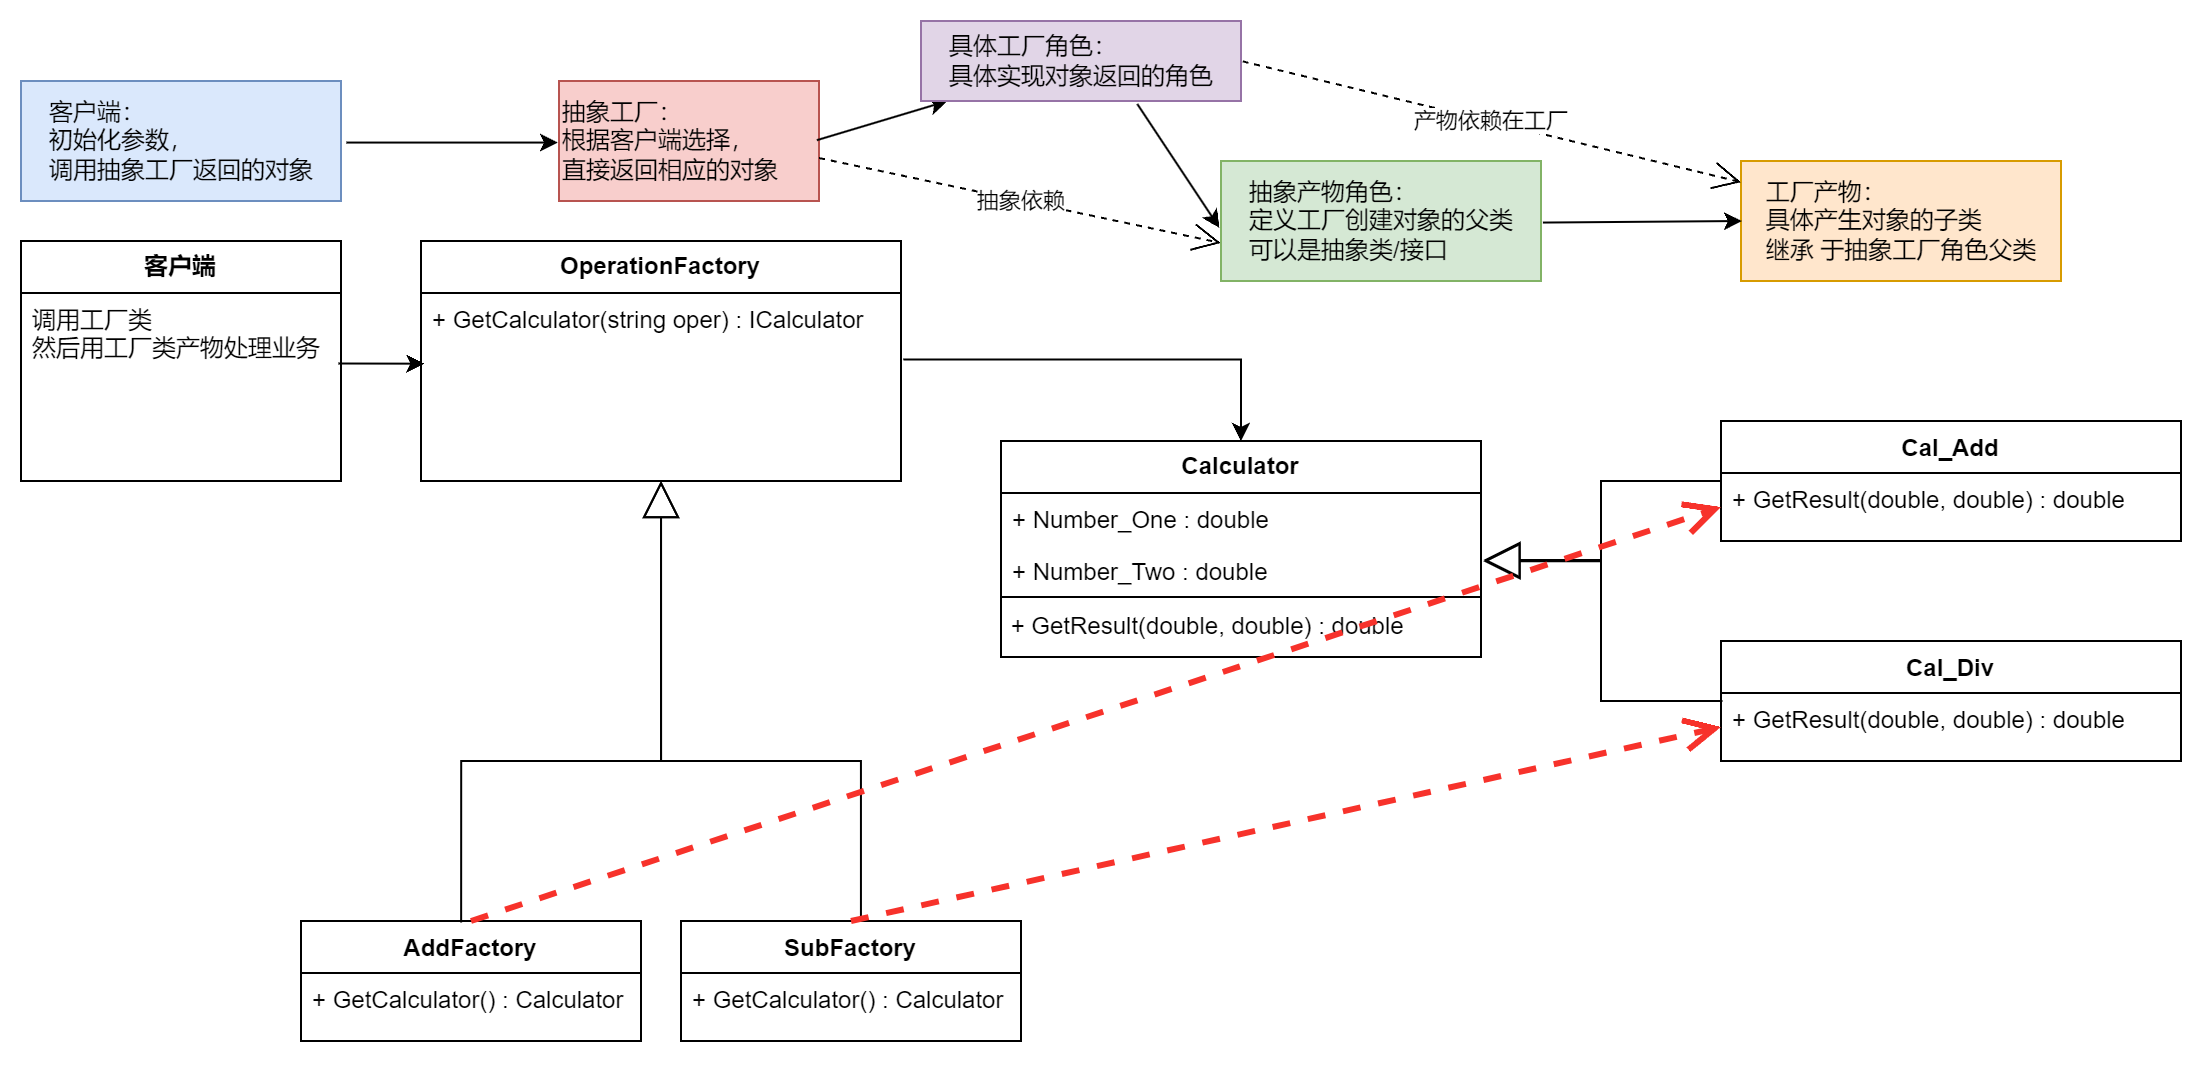

The diagram above was exported from draw.io. Its source (the exported page's mxGraphModel, read from the mxfile embedded in the PNG):
<mxGraphModel dx="1009" dy="577" grid="1" gridSize="10" guides="1" tooltips="1" connect="1" arrows="1" fold="1" page="1" pageScale="1" pageWidth="827" pageHeight="1169" math="0" shadow="0">
  <root>
    <mxCell id="0" />
    <mxCell id="1" parent="0" />
    <mxCell id="_EigGaSI2OxLrJPelVtc-2" value="&lt;b&gt;客户端&lt;/b&gt;" style="swimlane;fontStyle=0;childLayout=stackLayout;horizontal=1;startSize=26;fillColor=none;horizontalStack=0;resizeParent=1;resizeParentMax=0;resizeLast=0;collapsible=1;marginBottom=0;whiteSpace=wrap;html=1;" parent="1" vertex="1">
      <mxGeometry y="140" width="160" height="120" as="geometry" />
    </mxCell>
    <mxCell id="_EigGaSI2OxLrJPelVtc-3" value="调用工厂类&lt;br&gt;然后用工厂类产物处理业务" style="text;strokeColor=none;fillColor=none;align=left;verticalAlign=top;spacingLeft=4;spacingRight=4;overflow=hidden;rotatable=0;points=[[0,0.5],[1,0.5]];portConstraint=eastwest;whiteSpace=wrap;html=1;" parent="_EigGaSI2OxLrJPelVtc-2" vertex="1">
      <mxGeometry y="26" width="160" height="94" as="geometry" />
    </mxCell>
    <mxCell id="_EigGaSI2OxLrJPelVtc-6" value="&lt;b&gt;OperationFactory&lt;/b&gt;" style="swimlane;fontStyle=0;childLayout=stackLayout;horizontal=1;startSize=26;fillColor=none;horizontalStack=0;resizeParent=1;resizeParentMax=0;resizeLast=0;collapsible=1;marginBottom=0;whiteSpace=wrap;html=1;" parent="1" vertex="1">
      <mxGeometry x="200" y="140" width="240" height="120" as="geometry" />
    </mxCell>
    <mxCell id="_EigGaSI2OxLrJPelVtc-7" value="+ GetCalculator(string oper) : ICalculator" style="text;strokeColor=none;fillColor=none;align=left;verticalAlign=top;spacingLeft=4;spacingRight=4;overflow=hidden;rotatable=1;points=[[0,0.5],[1,0.5]];portConstraint=eastwest;whiteSpace=wrap;html=1;movable=1;resizable=1;deletable=1;editable=1;locked=0;connectable=1;" parent="_EigGaSI2OxLrJPelVtc-6" vertex="1">
      <mxGeometry y="26" width="240" height="94" as="geometry" />
    </mxCell>
    <mxCell id="_EigGaSI2OxLrJPelVtc-11" value="抽象工厂：&lt;br&gt;根据客户端选择，&lt;br&gt;直接返回相应的对象" style="text;html=1;align=left;verticalAlign=middle;resizable=0;points=[];autosize=1;strokeColor=#b85450;fillColor=#f8cecc;" parent="1" vertex="1">
      <mxGeometry x="269" y="60" width="130" height="60" as="geometry" />
    </mxCell>
    <mxCell id="_EigGaSI2OxLrJPelVtc-12" value="&lt;div style=&quot;text-align: left;&quot;&gt;&lt;span style=&quot;background-color: initial;&quot;&gt;客户端：&lt;/span&gt;&lt;/div&gt;&lt;div style=&quot;text-align: left;&quot;&gt;&lt;span style=&quot;background-color: initial;&quot;&gt;初始化参数，&lt;/span&gt;&lt;/div&gt;&lt;div style=&quot;text-align: left;&quot;&gt;&lt;span style=&quot;background-color: initial;&quot;&gt;调用抽象工厂返回的对象&lt;/span&gt;&lt;/div&gt;" style="text;html=1;align=center;verticalAlign=middle;resizable=0;points=[];autosize=1;strokeColor=#6c8ebf;fillColor=#dae8fc;" parent="1" vertex="1">
      <mxGeometry y="60" width="160" height="60" as="geometry" />
    </mxCell>
    <mxCell id="_EigGaSI2OxLrJPelVtc-13" value="" style="edgeStyle=none;orthogonalLoop=1;jettySize=auto;html=1;rounded=0;entryX=-0.004;entryY=0.513;entryDx=0;entryDy=0;entryPerimeter=0;exitX=1.017;exitY=0.513;exitDx=0;exitDy=0;exitPerimeter=0;" parent="1" edge="1" target="_EigGaSI2OxLrJPelVtc-11" source="_EigGaSI2OxLrJPelVtc-12">
      <mxGeometry width="100" relative="1" as="geometry">
        <mxPoint x="160" y="70.12733446519519" as="sourcePoint" />
        <mxPoint x="268.48" y="70.30000000000007" as="targetPoint" />
        <Array as="points" />
      </mxGeometry>
    </mxCell>
    <mxCell id="_EigGaSI2OxLrJPelVtc-19" value="&lt;b style=&quot;border-color: var(--border-color);&quot;&gt;Calculator&lt;/b&gt;" style="swimlane;fontStyle=0;childLayout=stackLayout;horizontal=1;startSize=26;fillColor=none;horizontalStack=0;resizeParent=1;resizeParentMax=0;resizeLast=0;collapsible=1;marginBottom=0;whiteSpace=wrap;html=1;" parent="1" vertex="1">
      <mxGeometry x="490" y="240" width="240" height="108" as="geometry" />
    </mxCell>
    <mxCell id="_EigGaSI2OxLrJPelVtc-20" value="+ Number_One : double" style="text;strokeColor=none;fillColor=none;align=left;verticalAlign=top;spacingLeft=4;spacingRight=4;overflow=hidden;rotatable=0;points=[[0,0.5],[1,0.5]];portConstraint=eastwest;whiteSpace=wrap;html=1;" parent="_EigGaSI2OxLrJPelVtc-19" vertex="1">
      <mxGeometry y="26" width="240" height="26" as="geometry" />
    </mxCell>
    <mxCell id="_EigGaSI2OxLrJPelVtc-21" value="+ Number_Two : double" style="text;strokeColor=none;fillColor=none;align=left;verticalAlign=top;spacingLeft=4;spacingRight=4;overflow=hidden;rotatable=0;points=[[0,0.5],[1,0.5]];portConstraint=eastwest;whiteSpace=wrap;html=1;" parent="_EigGaSI2OxLrJPelVtc-19" vertex="1">
      <mxGeometry y="52" width="240" height="26" as="geometry" />
    </mxCell>
    <mxCell id="_EigGaSI2OxLrJPelVtc-27" value="&amp;nbsp;+ GetResult(double, double) : double" style="text;html=1;align=left;verticalAlign=middle;resizable=0;points=[];autosize=1;strokeColor=default;fillColor=none;" parent="_EigGaSI2OxLrJPelVtc-19" vertex="1">
      <mxGeometry y="78" width="240" height="30" as="geometry" />
    </mxCell>
    <mxCell id="_EigGaSI2OxLrJPelVtc-30" value="Cal_Add" style="swimlane;fontStyle=1;align=center;verticalAlign=top;childLayout=stackLayout;horizontal=1;startSize=26;horizontalStack=0;resizeParent=1;resizeParentMax=0;resizeLast=0;collapsible=1;marginBottom=0;whiteSpace=wrap;html=1;" parent="1" vertex="1">
      <mxGeometry x="850" y="230" width="230" height="60" as="geometry" />
    </mxCell>
    <mxCell id="_EigGaSI2OxLrJPelVtc-33" value="+ GetResult(double, double) : double" style="text;strokeColor=none;fillColor=none;align=left;verticalAlign=top;spacingLeft=4;spacingRight=4;overflow=hidden;rotatable=0;points=[[0,0.5],[1,0.5]];portConstraint=eastwest;whiteSpace=wrap;html=1;" parent="_EigGaSI2OxLrJPelVtc-30" vertex="1">
      <mxGeometry y="26" width="230" height="34" as="geometry" />
    </mxCell>
    <mxCell id="_EigGaSI2OxLrJPelVtc-39" value="Cal_Div" style="swimlane;fontStyle=1;align=center;verticalAlign=top;childLayout=stackLayout;horizontal=1;startSize=26;horizontalStack=0;resizeParent=1;resizeParentMax=0;resizeLast=0;collapsible=1;marginBottom=0;whiteSpace=wrap;html=1;" parent="1" vertex="1">
      <mxGeometry x="850" y="340" width="230" height="60" as="geometry" />
    </mxCell>
    <mxCell id="_EigGaSI2OxLrJPelVtc-40" value="+ GetResult(double, double) : double" style="text;strokeColor=none;fillColor=none;align=left;verticalAlign=top;spacingLeft=4;spacingRight=4;overflow=hidden;rotatable=0;points=[[0,0.5],[1,0.5]];portConstraint=eastwest;whiteSpace=wrap;html=1;" parent="_EigGaSI2OxLrJPelVtc-39" vertex="1">
      <mxGeometry y="26" width="230" height="34" as="geometry" />
    </mxCell>
    <mxCell id="_EigGaSI2OxLrJPelVtc-42" value="" style="endArrow=block;endSize=16;endFill=0;html=1;rounded=0;exitX=-0.001;exitY=0.002;exitDx=0;exitDy=0;exitPerimeter=0;edgeStyle=orthogonalEdgeStyle;entryX=1.005;entryY=0.312;entryDx=0;entryDy=0;entryPerimeter=0;" parent="1" target="_EigGaSI2OxLrJPelVtc-21" edge="1">
      <mxGeometry x="-0.0007" width="160" relative="1" as="geometry">
        <mxPoint x="850" y="259.998" as="sourcePoint" />
        <mxPoint x="731.6700000000001" y="313.262" as="targetPoint" />
        <Array as="points">
          <mxPoint x="790" y="260" />
          <mxPoint x="790" y="300" />
        </Array>
        <mxPoint as="offset" />
      </mxGeometry>
    </mxCell>
    <mxCell id="_EigGaSI2OxLrJPelVtc-45" value="" style="endArrow=block;endSize=16;endFill=0;html=1;rounded=0;edgeStyle=orthogonalEdgeStyle;entryX=1.005;entryY=0.289;entryDx=0;entryDy=0;entryPerimeter=0;exitX=0.003;exitY=0.121;exitDx=0;exitDy=0;exitPerimeter=0;" parent="1" source="_EigGaSI2OxLrJPelVtc-40" target="_EigGaSI2OxLrJPelVtc-21" edge="1">
      <mxGeometry x="-0.0007" width="160" relative="1" as="geometry">
        <mxPoint x="840" y="410" as="sourcePoint" />
        <mxPoint x="770" y="320" as="targetPoint" />
        <mxPoint as="offset" />
        <Array as="points">
          <mxPoint x="790" y="370" />
          <mxPoint x="790" y="300" />
        </Array>
      </mxGeometry>
    </mxCell>
    <mxCell id="_EigGaSI2OxLrJPelVtc-47" value="&lt;div style=&quot;text-align: left;&quot;&gt;&lt;span style=&quot;background-color: initial;&quot;&gt;抽象产物角色：&lt;/span&gt;&lt;/div&gt;&lt;div style=&quot;text-align: left;&quot;&gt;&lt;span style=&quot;background-color: initial;&quot;&gt;定义工厂创建对象的父类&lt;/span&gt;&lt;/div&gt;&lt;div style=&quot;text-align: left;&quot;&gt;&lt;span style=&quot;background-color: initial;&quot;&gt;可以是抽象类/接口&lt;/span&gt;&lt;/div&gt;" style="text;html=1;align=center;verticalAlign=middle;resizable=0;points=[];autosize=1;strokeColor=#82b366;fillColor=#d5e8d4;" parent="1" vertex="1">
      <mxGeometry x="600" y="100" width="160" height="60" as="geometry" />
    </mxCell>
    <mxCell id="_EigGaSI2OxLrJPelVtc-48" value="&lt;div style=&quot;text-align: left;&quot;&gt;&lt;span style=&quot;background-color: initial;&quot;&gt;工厂产物：&lt;/span&gt;&lt;/div&gt;&lt;div style=&quot;text-align: left;&quot;&gt;&lt;span style=&quot;background-color: initial;&quot;&gt;具体产生对象的子类&lt;/span&gt;&lt;/div&gt;&lt;div style=&quot;text-align: left;&quot;&gt;&lt;span style=&quot;background-color: initial;&quot;&gt;继承 于抽象工厂角色父类&lt;/span&gt;&lt;/div&gt;" style="text;html=1;align=center;verticalAlign=middle;resizable=0;points=[];autosize=1;strokeColor=#d79b00;fillColor=#ffe6cc;" parent="1" vertex="1">
      <mxGeometry x="860" y="100" width="160" height="60" as="geometry" />
    </mxCell>
    <mxCell id="_EigGaSI2OxLrJPelVtc-49" value="" style="edgeStyle=none;orthogonalLoop=1;jettySize=auto;html=1;rounded=0;exitX=0.992;exitY=0.493;exitDx=0;exitDy=0;exitPerimeter=0;" parent="1" edge="1" target="8yvds1I2i2Yan49Rfuou-18" source="_EigGaSI2OxLrJPelVtc-11">
      <mxGeometry width="100" relative="1" as="geometry">
        <mxPoint x="398.74000000000024" y="70" as="sourcePoint" />
        <mxPoint x="530" y="40" as="targetPoint" />
        <Array as="points" />
      </mxGeometry>
    </mxCell>
    <mxCell id="_EigGaSI2OxLrJPelVtc-50" value="" style="edgeStyle=none;orthogonalLoop=1;jettySize=auto;html=1;rounded=0;exitX=1.006;exitY=0.513;exitDx=0;exitDy=0;exitPerimeter=0;entryX=0.003;entryY=0.5;entryDx=0;entryDy=0;entryPerimeter=0;" parent="1" target="_EigGaSI2OxLrJPelVtc-48" edge="1" source="_EigGaSI2OxLrJPelVtc-47">
      <mxGeometry width="100" relative="1" as="geometry">
        <mxPoint x="813" y="90" as="sourcePoint" />
        <mxPoint x="883" y="110" as="targetPoint" />
        <Array as="points" />
      </mxGeometry>
    </mxCell>
    <mxCell id="8yvds1I2i2Yan49Rfuou-1" value="AddFactory" style="swimlane;fontStyle=1;align=center;verticalAlign=top;childLayout=stackLayout;horizontal=1;startSize=26;horizontalStack=0;resizeParent=1;resizeParentMax=0;resizeLast=0;collapsible=1;marginBottom=0;whiteSpace=wrap;html=1;" vertex="1" parent="1">
      <mxGeometry x="140" y="480" width="170" height="60" as="geometry" />
    </mxCell>
    <mxCell id="8yvds1I2i2Yan49Rfuou-4" value="+ GetCalculator() : Calculator" style="text;strokeColor=none;fillColor=none;align=left;verticalAlign=top;spacingLeft=4;spacingRight=4;overflow=hidden;rotatable=0;points=[[0,0.5],[1,0.5]];portConstraint=eastwest;whiteSpace=wrap;html=1;" vertex="1" parent="8yvds1I2i2Yan49Rfuou-1">
      <mxGeometry y="26" width="170" height="34" as="geometry" />
    </mxCell>
    <mxCell id="8yvds1I2i2Yan49Rfuou-5" value="SubFactory" style="swimlane;fontStyle=1;align=center;verticalAlign=top;childLayout=stackLayout;horizontal=1;startSize=26;horizontalStack=0;resizeParent=1;resizeParentMax=0;resizeLast=0;collapsible=1;marginBottom=0;whiteSpace=wrap;html=1;" vertex="1" parent="1">
      <mxGeometry x="330" y="480" width="170" height="60" as="geometry" />
    </mxCell>
    <mxCell id="8yvds1I2i2Yan49Rfuou-6" value="+ GetCalculator() : Calculator" style="text;strokeColor=none;fillColor=none;align=left;verticalAlign=top;spacingLeft=4;spacingRight=4;overflow=hidden;rotatable=0;points=[[0,0.5],[1,0.5]];portConstraint=eastwest;whiteSpace=wrap;html=1;" vertex="1" parent="8yvds1I2i2Yan49Rfuou-5">
      <mxGeometry y="26" width="170" height="34" as="geometry" />
    </mxCell>
    <mxCell id="8yvds1I2i2Yan49Rfuou-11" value="" style="endArrow=block;endSize=16;endFill=0;html=1;rounded=0;edgeStyle=orthogonalEdgeStyle;exitX=0.471;exitY=0.013;exitDx=0;exitDy=0;exitPerimeter=0;" edge="1" parent="1" source="8yvds1I2i2Yan49Rfuou-1" target="_EigGaSI2OxLrJPelVtc-7">
      <mxGeometry x="-0.0007" width="160" relative="1" as="geometry">
        <mxPoint x="120" y="460" as="sourcePoint" />
        <mxPoint x="255" y="300" as="targetPoint" />
        <mxPoint as="offset" />
        <Array as="points">
          <mxPoint x="220" y="400" />
          <mxPoint x="320" y="400" />
        </Array>
      </mxGeometry>
    </mxCell>
    <mxCell id="8yvds1I2i2Yan49Rfuou-12" value="" style="endArrow=block;endSize=16;endFill=0;html=1;rounded=0;edgeStyle=orthogonalEdgeStyle;" edge="1" parent="1" source="8yvds1I2i2Yan49Rfuou-5">
      <mxGeometry x="-0.0007" width="160" relative="1" as="geometry">
        <mxPoint x="655" y="480.0000000000001" as="sourcePoint" />
        <mxPoint x="320" y="260" as="targetPoint" />
        <mxPoint as="offset" />
        <Array as="points">
          <mxPoint x="420" y="400" />
          <mxPoint x="320" y="400" />
        </Array>
      </mxGeometry>
    </mxCell>
    <mxCell id="8yvds1I2i2Yan49Rfuou-13" value="" style="endArrow=open;endSize=12;dashed=1;html=1;rounded=0;fillColor=#f8cecc;strokeColor=#f7322b;strokeWidth=3;exitX=0.5;exitY=0;exitDx=0;exitDy=0;entryX=0;entryY=0.5;entryDx=0;entryDy=0;" edge="1" parent="1" source="8yvds1I2i2Yan49Rfuou-1" target="_EigGaSI2OxLrJPelVtc-33">
      <mxGeometry x="-0.0015" width="160" relative="1" as="geometry">
        <mxPoint x="194" y="440" as="sourcePoint" />
        <mxPoint x="554" y="420" as="targetPoint" />
        <mxPoint as="offset" />
      </mxGeometry>
    </mxCell>
    <mxCell id="8yvds1I2i2Yan49Rfuou-14" value="" style="edgeStyle=none;orthogonalLoop=1;jettySize=auto;html=1;rounded=0;exitX=0.992;exitY=0.375;exitDx=0;exitDy=0;exitPerimeter=0;entryX=0.007;entryY=0.376;entryDx=0;entryDy=0;entryPerimeter=0;" edge="1" parent="1" source="_EigGaSI2OxLrJPelVtc-3" target="_EigGaSI2OxLrJPelVtc-7">
      <mxGeometry width="100" relative="1" as="geometry">
        <mxPoint x="90" y="220" as="sourcePoint" />
        <mxPoint x="190" y="220" as="targetPoint" />
        <Array as="points" />
      </mxGeometry>
    </mxCell>
    <mxCell id="8yvds1I2i2Yan49Rfuou-15" value="" style="edgeStyle=orthogonalEdgeStyle;orthogonalLoop=1;jettySize=auto;html=1;rounded=0;exitX=1.005;exitY=0.353;exitDx=0;exitDy=0;exitPerimeter=0;entryX=0.5;entryY=0;entryDx=0;entryDy=0;" edge="1" parent="1" source="_EigGaSI2OxLrJPelVtc-7" target="_EigGaSI2OxLrJPelVtc-19">
      <mxGeometry width="100" relative="1" as="geometry">
        <mxPoint x="500" y="250" as="sourcePoint" />
        <mxPoint x="600" y="250" as="targetPoint" />
      </mxGeometry>
    </mxCell>
    <mxCell id="8yvds1I2i2Yan49Rfuou-16" value="" style="endArrow=open;endSize=12;dashed=1;html=1;rounded=0;fillColor=#f8cecc;strokeColor=#f7322b;strokeWidth=3;exitX=0.5;exitY=0;exitDx=0;exitDy=0;entryX=0;entryY=0.5;entryDx=0;entryDy=0;" edge="1" parent="1" source="8yvds1I2i2Yan49Rfuou-5" target="_EigGaSI2OxLrJPelVtc-40">
      <mxGeometry x="-0.0015" width="160" relative="1" as="geometry">
        <mxPoint x="95" y="490" as="sourcePoint" />
        <mxPoint x="940" y="193" as="targetPoint" />
        <mxPoint as="offset" />
      </mxGeometry>
    </mxCell>
    <mxCell id="8yvds1I2i2Yan49Rfuou-18" value="&lt;div style=&quot;text-align: left;&quot;&gt;&lt;span style=&quot;background-color: initial;&quot;&gt;具体工厂角色：&lt;/span&gt;&lt;/div&gt;&lt;div style=&quot;text-align: left;&quot;&gt;&lt;span style=&quot;background-color: initial;&quot;&gt;具体实现对象返回的角色&lt;/span&gt;&lt;/div&gt;" style="text;html=1;align=center;verticalAlign=middle;resizable=0;points=[];autosize=1;strokeColor=#9673a6;fillColor=#e1d5e7;" vertex="1" parent="1">
      <mxGeometry x="450" y="30" width="160" height="40" as="geometry" />
    </mxCell>
    <mxCell id="8yvds1I2i2Yan49Rfuou-19" value="" style="edgeStyle=none;orthogonalLoop=1;jettySize=auto;html=1;rounded=0;exitX=0.676;exitY=1.038;exitDx=0;exitDy=0;exitPerimeter=0;entryX=-0.005;entryY=0.557;entryDx=0;entryDy=0;entryPerimeter=0;" edge="1" parent="1" source="8yvds1I2i2Yan49Rfuou-18" target="_EigGaSI2OxLrJPelVtc-47">
      <mxGeometry width="100" relative="1" as="geometry">
        <mxPoint x="540" y="70" as="sourcePoint" />
        <mxPoint x="640" y="70" as="targetPoint" />
        <Array as="points" />
      </mxGeometry>
    </mxCell>
    <mxCell id="8yvds1I2i2Yan49Rfuou-21" value="产物依赖在工厂" style="endArrow=open;endSize=12;dashed=1;html=1;rounded=0;exitX=1.005;exitY=0.505;exitDx=0;exitDy=0;exitPerimeter=0;" edge="1" parent="1" source="8yvds1I2i2Yan49Rfuou-18" target="_EigGaSI2OxLrJPelVtc-48">
      <mxGeometry width="160" relative="1" as="geometry">
        <mxPoint x="750" y="60" as="sourcePoint" />
        <mxPoint x="910" y="60" as="targetPoint" />
      </mxGeometry>
    </mxCell>
    <mxCell id="8yvds1I2i2Yan49Rfuou-22" value="抽象依赖" style="endArrow=open;endSize=12;dashed=1;html=1;rounded=0;exitX=1;exitY=0.642;exitDx=0;exitDy=0;exitPerimeter=0;entryX=-0.001;entryY=0.683;entryDx=0;entryDy=0;entryPerimeter=0;" edge="1" parent="1" source="_EigGaSI2OxLrJPelVtc-11" target="_EigGaSI2OxLrJPelVtc-47">
      <mxGeometry width="160" relative="1" as="geometry">
        <mxPoint x="440" y="130" as="sourcePoint" />
        <mxPoint x="689" y="191" as="targetPoint" />
      </mxGeometry>
    </mxCell>
  </root>
</mxGraphModel>